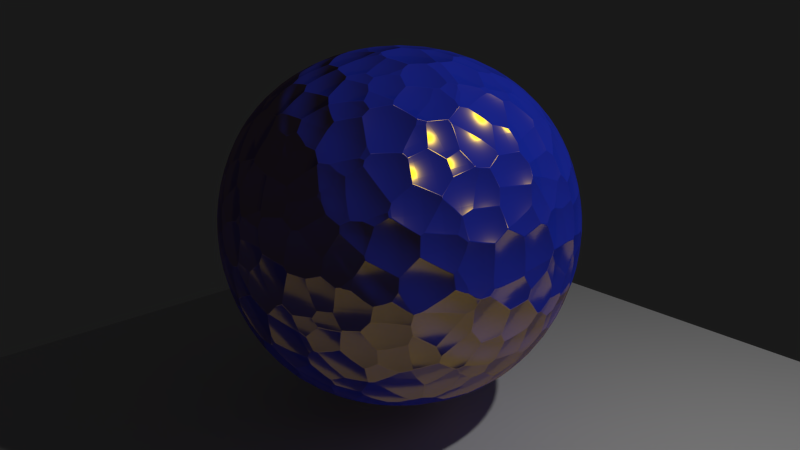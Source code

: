 # Source: 9931OS_02_library.blend  (saved by Blender 2.71.0; exported with 4.5.12 LTS)
import bpy
from mathutils import Matrix  # noqa: F401  (used for matrix-valued properties, if any)

bpy.ops.wm.read_factory_settings(use_empty=True)
scene = bpy.context.scene
scene.name = 'Scene'

# ---- collections
col_collection_1 = bpy.data.collections.new('Collection 1'); scene.collection.children.link(col_collection_1)

# ---- materials (node trees are filled in below, after node groups)
mat_brainy_blue = bpy.data.materials.new('Brainy_blue')
mat_brainy_blue.alpha_threshold = 0.0
mat_brainy_blue.roughness = 0.5
mat_brainy_blue.line_color = (0.0, 0.0, 0.0, 1.0)
mat_plane = bpy.data.materials.new('Plane')
mat_plane.alpha_threshold = 0.0
mat_plane.roughness = 0.5
mat_plane.line_color = (0.0, 0.0, 0.0, 1.0)

# ---- node groups
ng_basicshader = bpy.data.node_groups.new('BasicShader', 'ShaderNodeTree')
_s = ng_basicshader.interface.new_socket(name='BSDF', in_out='OUTPUT', socket_type='NodeSocketShader')
_s = ng_basicshader.interface.new_socket(name='Color1', in_out='INPUT', socket_type='NodeSocketColor')
_s.default_value = (0.8, 0.8, 0.8, 1.0)
_s = ng_basicshader.interface.new_socket(name='Color2', in_out='INPUT', socket_type='NodeSocketColor')
_s.default_value = (0.8, 0.8, 0.8, 1.0)
_s = ng_basicshader.interface.new_socket(name='Roughness1', in_out='INPUT', socket_type='NodeSocketFloat')
_s.subtype = 'FACTOR'
_s.min_value = 0.0
_s.max_value = 1.0
_s = ng_basicshader.interface.new_socket(name='Roughness2', in_out='INPUT', socket_type='NodeSocketFloat')
_s.subtype = 'FACTOR'
_s.default_value = 0.2
_s.min_value = 0.0
_s.max_value = 1.0
_s = ng_basicshader.interface.new_socket(name='Normal1', in_out='INPUT', socket_type='NodeSocketVector')
_s.min_value = -1.0
_s.max_value = 1.0
_s.hide_value = True
_s = ng_basicshader.interface.new_socket(name='Normal2', in_out='INPUT', socket_type='NodeSocketVector')
_s.min_value = -1.0
_s.max_value = 1.0
_s.hide_value = True
_s = ng_basicshader.interface.new_socket(name='Fac', in_out='INPUT', socket_type='NodeSocketFloat')
_s.subtype = 'FACTOR'
_s.default_value = 0.5
_s.min_value = 0.0
_s.max_value = 1.0
_N = ng_basicshader.nodes; _L = ng_basicshader.links
n0 = _N.new('NodeGroupInput'); n0.name = 'Group Input'; n0.location = (-246, 18)
n1 = _N.new('ShaderNodeBsdfDiffuse'); n1.name = 'Diffuse BSDF'; n1.location = (-13, 54)
n2 = _N.new('ShaderNodeBsdfAnisotropic'); n2.name = 'Glossy BSDF'; n2.location = (-17, -67)
n2.distribution = 'GGX'
n3 = _N.new('NodeGroupOutput'); n3.name = 'Group Output'; n3.location = (388, -36)
n4 = _N.new('ShaderNodeMixShader'); n4.name = 'Mix Shader'; n4.location = (208, -9)
n5 = _N.new('ShaderNodeMath'); n5.name = 'Math'; n5.location = (0, 0)
n5.operation = 'POWER'
_L.new(n1.outputs[0], n4.inputs[1])
_L.new(n0.outputs[0], n1.inputs[0])
_L.new(n0.outputs[1], n2.inputs[0])
_L.new(n0.outputs[2], n1.inputs[1])
_L.new(n0.outputs[4], n1.inputs[2])
_L.new(n0.outputs[5], n2.inputs[4])
_L.new(n4.outputs[0], n3.inputs[0])
_L.new(n2.outputs[0], n4.inputs[2])
_L.new(n0.outputs[6], n4.inputs[0])
_L.new(n0.outputs[3], n5.inputs[0])
_L.new(n5.outputs[0], n2.inputs[1])
n3.is_active_output = True

# ---- material node trees
mat_brainy_blue.use_nodes = True; mat_brainy_blue.node_tree.nodes.clear()
_N = mat_brainy_blue.node_tree.nodes; _L = mat_brainy_blue.node_tree.links
n0 = _N.new('ShaderNodeGroup'); n0.name = 'Group'; n0.location = (-42, 324)
n0.width = 179
n0.node_tree = ng_basicshader
n0.inputs[0].default_value = (0.01334, 0.05766, 1.0, 1.0)
n0.inputs[1].default_value = (1.0, 0.6339, 0.01832, 1.0)
n0.inputs[2].default_value = 0.3396
n0.inputs[3].default_value = 0.03144
n0.inputs[6].default_value = 0.4732
n1 = _N.new('ShaderNodeOutputMaterial'); n1.name = 'Material Output'; n1.location = (209, 247)
n2 = _N.new('ShaderNodeBump'); n2.name = 'Bump'; n2.location = (-246, 281)
n2.inputs[1].default_value = 0.1
n2.inputs[2].default_value = 1.0
n3 = _N.new('ShaderNodeTexVoronoi'); n3.name = 'Voronoi Texture'; n3.location = (-453, 291)
n3.inputs[2].default_value = 13.3
n4 = _N.new('ShaderNodeMath'); n4.name = 'Math'; n4.location = (0, 0)
n4.operation = 'MULTIPLY'
_L.new(n0.outputs[0], n1.inputs[0])
_L.new(n2.outputs[0], n0.inputs[5])
_L.new(n2.outputs[0], n0.inputs[4])
_L.new(n4.outputs[0], n2.inputs[3])
_L.new(n3.outputs[0], n4.inputs[0])
_L.new(n3.outputs[0], n4.inputs[1])
n1.is_active_output = True
mat_plane.use_nodes = True; mat_plane.node_tree.nodes.clear()
_N = mat_plane.node_tree.nodes; _L = mat_plane.node_tree.links
n0 = _N.new('ShaderNodeOutputMaterial'); n0.name = 'Material Output'; n0.location = (300, 300)
n1 = _N.new('ShaderNodeBsdfDiffuse'); n1.name = 'Diffuse BSDF'; n1.location = (10, 300)
_L.new(n1.outputs[0], n0.inputs[0])
n0.is_active_output = True

# ---- world
world_world = bpy.data.worlds.new('World'); scene.world = world_world
world_world.use_nodes = True; world_world.node_tree.nodes.clear()
_N = world_world.node_tree.nodes; _L = world_world.node_tree.links
n0 = _N.new('ShaderNodeOutputWorld'); n0.name = 'World Output'; n0.location = (300, 300)
n1 = _N.new('ShaderNodeBackground'); n1.name = 'Background'; n1.location = (10, 300)
n1.inputs[0].default_value = (0.1, 0.1, 0.1, 1.0)
n1.inputs[1].default_value = 0.1
_L.new(n1.outputs[0], n0.inputs[0])
n0.is_active_output = True
world_world.color = (0.05088, 0.05088, 0.05088)
world_world.use_sun_shadow = False
world_world.sun_shadow_jitter_overblur = 0.0
world_world.cycles.sampling_method = 'MANUAL'
world_world.cycles.sample_map_resolution = 256
world_world.light_settings.ao_factor = 0.05

# ---- cameras
cam_camera = bpy.data.cameras.new('Camera')
cam_camera.clip_end = 100.0
cam_camera.lens = 35.0
cam_camera.sensor_width = 32.0
cam_camera.sensor_height = 18.0
cam_camera.ortho_scale = 7.314
cam_camera.dof.focus_distance = 0.0

# ---- lights
light_lamp = bpy.data.lights.new('Lamp', 'POINT')
light_lamp.transmission_factor = 0.0
light_lamp.cutoff_distance = 30.0
light_lamp.energy = 300.0
light_lamp.shadow_buffer_clip_start = 1.001
light_lamp.shadow_soft_size = 0.1
light_lamp.shadow_maximum_resolution = 0.006
light_lamp.use_absolute_resolution = True
light_lamp.cycles.use_multiple_importance_sampling = False

# ---- meshes
me_cube = bpy.data.meshes.new('Cube')
me_cube.from_pydata([(-2.0, -2.0, -2.0), (-2.0, 2.0, -2.0), (2.0, 2.0, -2.0), (2.0, -2.0, -2.0), (-2.0, -2.0, 2.0), (-2.0, 2.0, 2.0), (2.0, 2.0, 2.0), (2.0, -2.0, 2.0)], [], [(4, 5, 1, 0), (5, 6, 2, 1), (6, 7, 3, 2), (7, 4, 0, 3), (0, 1, 2, 3), (7, 6, 5, 4)])
me_cube.polygons.foreach_set('use_smooth', [True] * 6)
me_cube.materials.append(mat_brainy_blue)
me_cube.use_remesh_preserve_volume = False
me_cube.use_remesh_preserve_attributes = False
me_cube.use_mirror_vertex_groups = False
me_cube.update()
me_plane = bpy.data.meshes.new('Plane')
me_plane.from_pydata([(-4.0, -4.0, 0.0), (4.0, -4.0, 0.0), (-4.0, 4.0, 0.0), (4.0, 4.0, 0.0)], [], [(0, 1, 3, 2)])
me_plane.materials.append(mat_plane)
me_plane.use_remesh_preserve_volume = False
me_plane.use_remesh_preserve_attributes = False
me_plane.use_mirror_vertex_groups = False
me_plane.update()

# ---- objects
ob_cube = bpy.data.objects.new('Cube', me_cube)
ob_plane = bpy.data.objects.new('Plane', me_plane)
ob_lamp = bpy.data.objects.new('Lamp', light_lamp)
ob_camera = bpy.data.objects.new('Camera', cam_camera)

# ---- transforms, parenting, visibility, modifiers, constraints
ob_cube.location = (0.0, 0.0, 2.0)
ob_cube.lineart.crease_threshold = 0.0
_m = ob_cube.modifiers.new('Subsurf', 'SUBSURF')
_m.uv_smooth = 'PRESERVE_CORNERS'
_m.levels = 4
_m.render_levels = 4
ob_plane.location = (0.0, 0.0, 0.0)
ob_plane.lineart.crease_threshold = 0.0
ob_lamp.location = (4.076, 1.005, 5.904)
ob_lamp.rotation_euler = (0.6503, 0.05522, 1.866)
ob_lamp.lock_rotations_4d = False
ob_lamp.empty_display_type = 'ARROWS'
ob_lamp.color = (0.0, 0.0, 0.0, 0.0)
ob_lamp.lineart.crease_threshold = 0.0
ob_camera.location = (6.02, -5.226, 4.656)
ob_camera.rotation_euler = (1.248, 0.01081, 0.8512)
ob_camera.lock_rotations_4d = False
ob_camera.empty_display_type = 'ARROWS'
ob_camera.color = (0.0, 0.0, 0.0, 0.0)
ob_camera.display_type = 'WIRE'
ob_camera.lineart.crease_threshold = 0.0

# ---- collection membership
col_collection_1.objects.link(ob_cube)
col_collection_1.objects.link(ob_plane)
col_collection_1.objects.link(ob_lamp)
col_collection_1.objects.link(ob_camera)

# ---- scene / render settings (as saved in the file)
scene.camera = ob_camera
scene.frame_start = 1; scene.frame_end = 250; scene.frame_set(1)
scene.render.engine = 'CYCLES'
scene.render.resolution_percentage = 25
scene.render.dither_intensity = 0.0
scene.render.use_persistent_data = True
scene.cycles.use_denoising = False
scene.cycles.samples = 50
scene.cycles.sampling_pattern = 'TABULATED_SOBOL'
scene.cycles.light_sampling_threshold = 0.0
scene.cycles.use_adaptive_sampling = False
scene.cycles.use_light_tree = False
scene.cycles.volume_bounces = 1
scene.cycles.pixel_filter_type = 'GAUSSIAN'
scene.cycles.sample_clamp_direct = 1.0
scene.cycles.sample_clamp_indirect = 1.0
scene.cycles.debug_bvh_type = 'STATIC_BVH'
scene.view_settings.view_transform = 'Standard'
bpy.context.view_layer.update()
